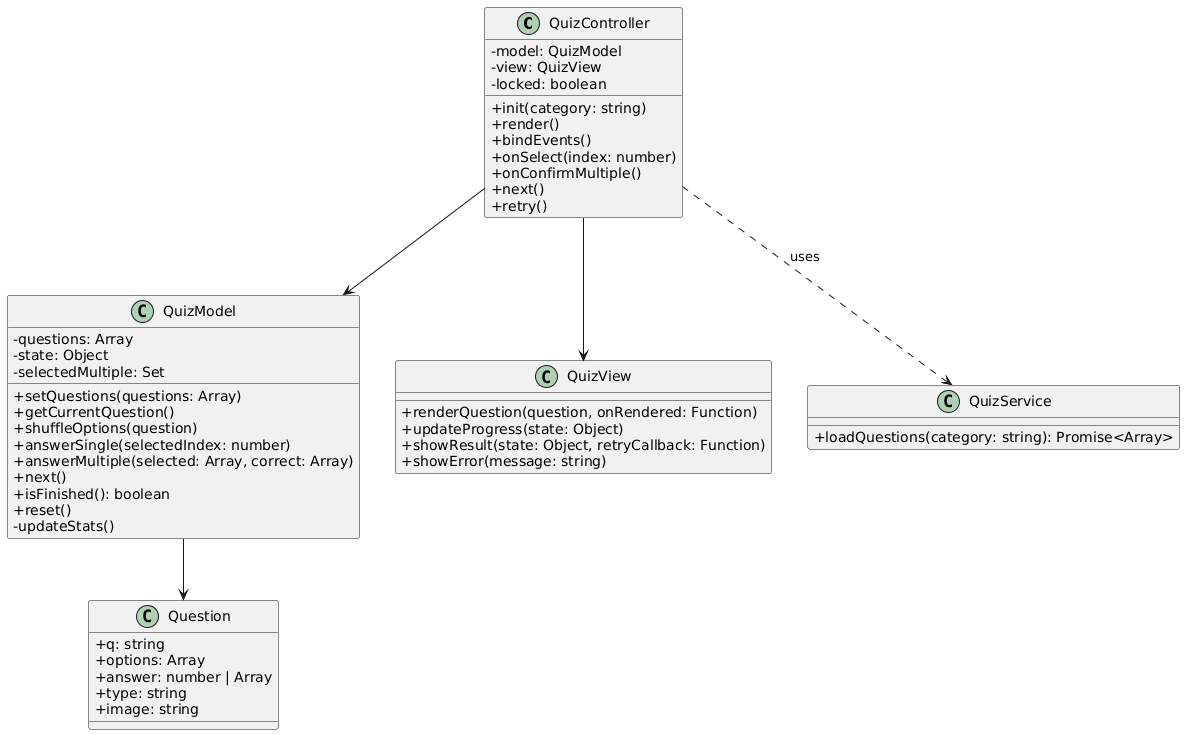

The diagram above was rendered by PlantUML. Its source (embedded in the PNG):
@startuml
skinparam classAttributeIconSize 0

class QuizController {
  - model: QuizModel
  - view: QuizView
  - locked: boolean
  + init(category: string)
  + render()
  + bindEvents()
  + onSelect(index: number)
  + onConfirmMultiple()
  + next()
  + retry()
}

class QuizModel {
  - questions: Array
  - state: Object
  - selectedMultiple: Set
  + setQuestions(questions: Array)
  + getCurrentQuestion()
  + shuffleOptions(question)
  + answerSingle(selectedIndex: number)
  + answerMultiple(selected: Array, correct: Array)
  + next()
  + isFinished(): boolean
  + reset()
  - updateStats()
}

class QuizView {
  + renderQuestion(question, onRendered: Function)
  + updateProgress(state: Object)
  + showResult(state: Object, retryCallback: Function)
  + showError(message: string)
}

class Question {
  + q: string
  + options: Array
  + answer: number | Array
  + type: string
  + image: string
}

class QuizService {
  + loadQuestions(category: string): Promise<Array>
}

QuizController --> QuizModel
QuizController --> QuizView
QuizController ..> QuizService : uses
QuizModel --> Question
@enduml